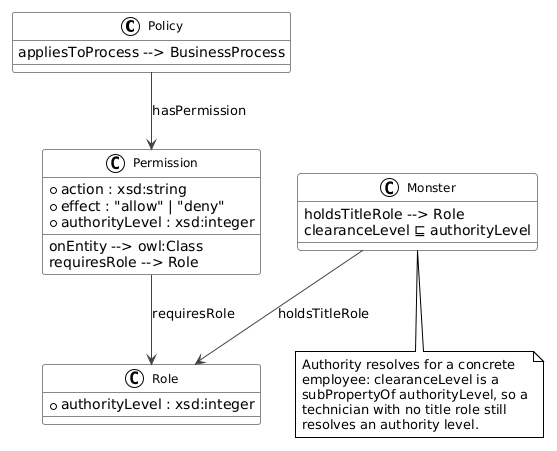

The diagram above was rendered by PlantUML. Its source (embedded in the PNG):
@startuml
!theme plain
skinparam backgroundColor #FFFFFF
skinparam classBackgroundColor #FAFAFA
skinparam classBorderColor #888888
skinparam arrowColor #444444
skinparam classFontSize 12

class Policy {
    appliesToProcess --> BusinessProcess
}
class Permission {
    + action : xsd:string
    + effect : "allow" | "deny"
    + authorityLevel : xsd:integer
    --
    onEntity --> owl:Class
    requiresRole --> Role
}
class Role {
    + authorityLevel : xsd:integer
}
class Monster {
    holdsTitleRole --> Role
    clearanceLevel ⊑ authorityLevel
}

Policy --> Permission : hasPermission
Permission --> Role : requiresRole
Monster --> Role : holdsTitleRole
note bottom of Monster
  Authority resolves for a concrete
  employee: clearanceLevel is a
  subPropertyOf authorityLevel, so a
  technician with no title role still
  resolves an authority level.
end note
@enduml